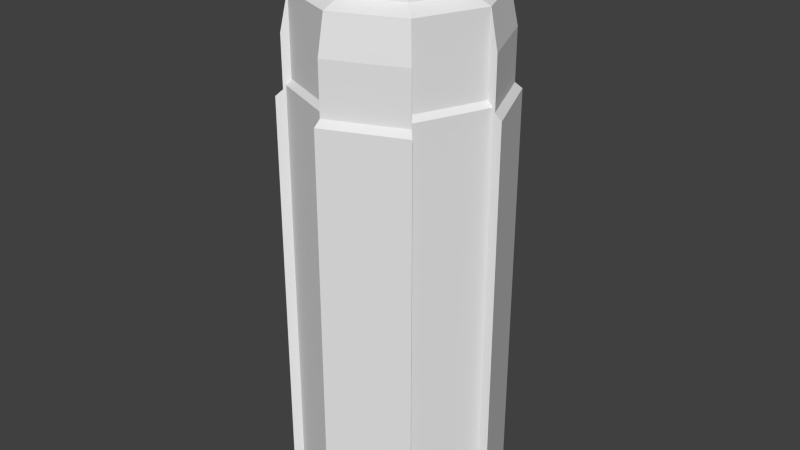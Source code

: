 # Source: BUILDINGS_collasp.blend  (saved by Blender 2.75.0; exported with 4.5.12 LTS)
import bpy
from mathutils import Matrix  # noqa: F401  (used for matrix-valued properties, if any)

bpy.ops.wm.read_factory_settings(use_empty=True)
scene = bpy.context.scene
scene.name = 'Scene'

# ---- collections
col_collection_1 = bpy.data.collections.new('Collection 1'); scene.collection.children.link(col_collection_1)

# ---- materials (node trees are filled in below, after node groups)
mat_material_002 = bpy.data.materials.new('Material.002')
mat_material_002.alpha_threshold = 0.0
mat_material_002.use_transparent_shadow = False
mat_material_002.roughness = 0.5

# ---- material node trees

# ---- world
world_world = bpy.data.worlds.new('World'); scene.world = world_world
world_world.color = (0.05088, 0.05088, 0.05088)
world_world.use_sun_shadow = False
world_world.sun_shadow_jitter_overblur = 0.0
world_world.cycles.sampling_method = 'MANUAL'
world_world.cycles.sample_map_resolution = 256

# ---- meshes
me_cylinder_004 = bpy.data.meshes.new('Cylinder.004')
me_cylinder_004.from_pydata([(1.258e-11, 1.0, 1.773), (0.7071, 0.7071, 1.773), (1.0, 6.684e-09, 1.773), (0.7071, -0.7071, 1.773), (-8.742e-08, -1.0, 1.773), (-0.7071, -0.7071, 1.773), (-1.0, 6.684e-09, 1.773), (-0.7071, 0.7071, 1.773), (4.262e-09, 1.081, 1.734), (0.7647, 0.7647, 1.734), (1.081, 6.684e-09, 1.734), (0.7647, -0.7647, 1.734), (-9.03e-08, -1.081, 1.734), (-0.7647, -0.7647, 1.734), (-1.081, 6.684e-09, 1.734), (-0.7647, 0.7647, 1.734), (0.7443, 0.7443, 1.75), (1.053, 6.684e-09, 1.75), (0.7443, -0.7443, 1.75), (-8.928e-08, -1.053, 1.75), (-0.7443, -0.7443, 1.75), (-1.053, 6.684e-09, 1.75), (-0.7443, 0.7443, 1.75), (2.748e-09, 1.053, 1.75), (0.8176, 0.8176, 1.709), (1.156, 6.684e-09, 1.709), (0.8176, -0.8176, 1.709), (-9.655e-08, -1.156, 1.709), (-0.8176, -0.8176, 1.709), (-1.156, 6.684e-09, 1.709), (-0.8176, 0.8176, 1.709), (4.524e-09, 1.156, 1.709), (0.7071, 0.7071, 1.329), (1.0, 6.684e-09, 1.329), (0.7071, -0.7071, 1.329), (-8.742e-08, -1.0, 1.329), (-0.7071, -0.7071, 1.329), (-1.0, 6.684e-09, 1.329), (-0.7071, 0.7071, 1.329), (0.7647, 0.7647, 1.3), (1.081, 6.684e-09, 1.3), (0.7647, -0.7647, 1.3), (-9.03e-08, -1.081, 1.3), (-0.7647, -0.7647, 1.3), (-1.081, 6.684e-09, 1.3), (-0.7647, 0.7647, 1.3), (1.258e-11, 1.0, 1.329), (4.262e-09, 1.081, 1.3), (0.7443, 0.7443, 1.312), (1.053, 6.684e-09, 1.312), (0.7443, -0.7443, 1.312), (-8.928e-08, -1.053, 1.312), (-0.7443, -0.7443, 1.312), (-1.053, 6.684e-09, 1.312), (-0.7443, 0.7443, 1.312), (2.748e-09, 1.053, 1.312), (0.8176, 0.8176, 1.282), (1.156, 6.684e-09, 1.282), (0.8176, -0.8176, 1.282), (-9.655e-08, -1.156, 1.282), (-0.8176, -0.8176, 1.282), (-1.156, 6.684e-09, 1.282), (-0.8176, 0.8176, 1.282), (4.524e-09, 1.156, 1.282)], [], [(32, 1, 9, 39), (34, 3, 11, 41), (36, 5, 13, 43), (11, 12, 27, 26), (41, 11, 26, 58), (13, 14, 29, 28), (46, 0, 23, 55), (35, 4, 19, 51), (38, 7, 15, 45), (4, 5, 20, 19), (53, 21, 22, 54), (51, 19, 20, 52), (49, 17, 18, 50), (55, 23, 16, 48), (2, 3, 18, 17), (33, 2, 17, 49), (0, 1, 16, 23), (6, 7, 22, 21), (37, 6, 21, 53), (62, 30, 31, 63), (60, 28, 29, 61), (58, 26, 27, 59), (56, 24, 25, 57), (45, 15, 30, 62), (9, 10, 25, 24), (39, 9, 24, 56), (43, 13, 28, 60), (15, 8, 31, 30), (8, 47, 63, 31), (10, 40, 57, 25), (12, 42, 59, 27), (1, 32, 48, 16), (3, 34, 50, 18), (5, 36, 52, 20), (7, 38, 54, 22), (14, 44, 61, 29), (4, 35, 42, 12), (6, 37, 44, 14), (0, 46, 47, 8), (2, 33, 40, 10)])
_uv = me_cylinder_004.uv_layers.new(name='UVMap')
_uv.uv.foreach_set('vector', [0.3168, 0.5188, 0.3375, 0.4454, 0.3478, 0.4556, 0.3275, 0.5274, 0.5669, 0.5619, 0.5655, 0.6383, 0.5557, 0.631, 0.5571, 0.5563, 0.4297, 0.5616, 0.4297, 0.638, 0.4197, 0.6309, 0.4197, 0.5562, 0.6707, 0.8426, 0.6707, 0.6998, 0.6823, 0.6949, 0.6823, 0.8475, 0.5571, 0.5563, 0.5557, 0.631, 0.5466, 0.6262, 0.548, 0.5526, 0.8556, 0.8571, 0.8556, 0.7143, 0.8672, 0.7094, 0.8672, 0.862, 0.2379, 0.8544, 0.2379, 0.9309, 0.2345, 0.9265, 0.2345, 0.8511, 0.8143, 0.8577, 0.8143, 0.9341, 0.8055, 0.9302, 0.8055, 0.8548, 1.0, 0.5609, 1.0, 0.6373, 0.9907, 0.631, 0.9907, 0.5563, 0.3312, 0.8816, 0.3312, 0.7497, 0.3394, 0.7462, 0.3394, 0.8851, 0.3583, 0.77, 0.3583, 0.6946, 0.4539, 0.6984, 0.4539, 0.7738, 0.9397, 0.2262, 0.9397, 0.3016, 0.8167, 0.304, 0.8167, 0.2286, 0.8055, 0.8547, 0.8055, 0.9301, 0.6824, 0.9325, 0.6824, 0.8571, 0.2345, 0.8511, 0.2345, 0.9265, 0.1389, 0.9303, 0.1389, 0.8549, 0.3231, 0.8816, 0.3231, 0.7497, 0.3312, 0.7462, 0.3312, 0.8851, 0.9649, 0.2292, 0.9649, 0.3057, 0.9567, 0.3018, 0.9567, 0.2264, 0.5449, 0.698, 0.5449, 0.83, 0.5367, 0.8335, 0.5367, 0.6946, 0.3394, 0.8816, 0.3394, 0.7497, 0.3475, 0.7462, 0.3475, 0.8851, 0.9486, 0.2292, 0.9486, 0.3056, 0.9397, 0.3016, 0.9397, 0.2262, 0.6683, 0.07366, 0.6683, 2.056e-08, 0.8167, 0.0, 0.8167, 0.07366, 0.4106, 0.5526, 0.4106, 0.6263, 0.3583, 0.6323, 0.3583, 0.5586, 1.25e-08, 0.6986, 0.0, 0.6249, 0.1389, 0.6272, 0.1389, 0.7008, 0.8214, 0.5549, 0.8214, 0.6285, 0.6824, 0.6263, 0.6824, 0.5526, 0.9907, 0.5563, 0.9907, 0.631, 0.9821, 0.6272, 0.9821, 0.5535, 0.5367, 0.6995, 0.5367, 0.8423, 0.5251, 0.8472, 0.5251, 0.6946, 0.3275, 0.5274, 0.3478, 0.4556, 0.3577, 0.4632, 0.3377, 0.534, 0.4197, 0.5562, 0.4197, 0.6309, 0.4106, 0.6263, 0.4106, 0.5526, 0.3115, 0.8939, 0.3115, 0.7511, 0.3231, 0.7462, 0.3231, 0.8988, 0.9422, 0.3949, 0.9422, 0.4697, 0.9297, 0.4729, 0.9297, 0.3992, 0.9696, 0.6306, 0.9696, 0.5559, 0.9821, 0.5527, 0.9821, 0.6263, 0.2427, 0.6877, 0.2427, 0.7624, 0.2379, 0.7651, 0.2379, 0.6915, 0.9713, 0.0, 0.9713, 0.0764, 0.9649, 0.07913, 0.9649, 0.003735, 0.9357, 0.6939, 0.9357, 0.7703, 0.9297, 0.7735, 0.9297, 0.6982, 0.9567, 0.0, 0.9567, 0.07641, 0.9486, 0.07927, 0.9486, 0.003862, 0.8143, 0.9341, 0.8143, 0.8577, 0.8208, 0.855, 0.8208, 0.9304, 0.9198, 0.6222, 0.8995, 0.5504, 0.9097, 0.5439, 0.9297, 0.6146, 0.2479, 0.6815, 0.2479, 0.7579, 0.2427, 0.7624, 0.2427, 0.6877, 0.9095, 0.6324, 0.8888, 0.5591, 0.8995, 0.5504, 0.9198, 0.6222, 0.9559, 0.3882, 0.9559, 0.4646, 0.9422, 0.4697, 0.9422, 0.3949, 0.9559, 0.6373, 0.9559, 0.5609, 0.9696, 0.5559, 0.9696, 0.6306])
me_cylinder_004.materials.append(mat_material_002)
me_cylinder_004.use_remesh_preserve_volume = False
me_cylinder_004.use_remesh_preserve_attributes = False
me_cylinder_004.use_mirror_vertex_groups = False
me_cylinder_004.update()
me_cylinder_003 = bpy.data.meshes.new('Cylinder.003')
me_cylinder_003.from_pydata([(0.7071, 0.7071, 1.329), (0.7071, 0.7071, 0.8859), (1.0, 6.684e-09, 1.329), (1.0, 6.684e-09, 0.8859), (0.7071, -0.7071, 1.329), (0.7071, -0.7071, 0.8859), (-8.742e-08, -1.0, 1.329), (-8.742e-08, -1.0, 0.8859), (-0.7071, -0.7071, 1.329), (-0.7071, -0.7071, 0.8859), (-1.0, 6.684e-09, 1.329), (-1.0, 6.684e-09, 0.8859), (-0.7071, 0.7071, 1.329), (-0.7071, 0.7071, 0.8859), (0.7647, 0.7647, 1.3), (0.7647, 0.7647, 0.8666), (1.081, 6.684e-09, 1.3), (1.081, 6.684e-09, 0.8666), (0.7647, -0.7647, 1.3), (0.7647, -0.7647, 0.8666), (-9.03e-08, -1.081, 1.3), (-9.03e-08, -1.081, 0.8666), (-0.7647, -0.7647, 1.3), (-0.7647, -0.7647, 0.8666), (-1.081, 6.684e-09, 1.3), (-1.081, 6.684e-09, 0.8666), (-0.7647, 0.7647, 1.3), (-0.7647, 0.7647, 0.8666), (1.258e-11, 1.0, 0.8859), (1.258e-11, 1.0, 1.329), (4.262e-09, 1.081, 0.8666), (4.262e-09, 1.081, 1.3), (0.7443, 0.7443, 1.312), (0.7443, 0.7443, 0.8744), (1.053, 6.684e-09, 1.312), (1.053, 6.684e-09, 0.8744), (0.7443, -0.7443, 1.312), (0.7443, -0.7443, 0.8744), (-8.928e-08, -1.053, 1.312), (-8.928e-08, -1.053, 0.8744), (-0.7443, -0.7443, 1.312), (-0.7443, -0.7443, 0.8744), (-1.053, 6.684e-09, 1.312), (-1.053, 6.684e-09, 0.8744), (-0.7443, 0.7443, 1.312), (-0.7443, 0.7443, 0.8744), (2.748e-09, 1.053, 0.8744), (2.748e-09, 1.053, 1.312), (0.8176, 0.8176, 1.282), (0.8176, 0.8176, 0.8543), (1.156, 6.684e-09, 1.282), (1.156, 6.684e-09, 0.8543), (0.8176, -0.8176, 1.282), (0.8176, -0.8176, 0.8543), (-9.655e-08, -1.156, 1.282), (-9.655e-08, -1.156, 0.8543), (-0.8176, -0.8176, 1.282), (-0.8176, -0.8176, 0.8543), (-1.156, 6.684e-09, 1.282), (-1.156, 6.684e-09, 0.8543), (-0.8176, 0.8176, 1.282), (-0.8176, 0.8176, 0.8543), (4.524e-09, 1.156, 0.8543), (4.524e-09, 1.156, 1.282)], [], [(31, 30, 62, 63), (16, 17, 51, 50), (23, 22, 56, 57), (15, 14, 48, 49), (20, 21, 55, 54), (27, 26, 60, 61), (49, 48, 50, 51), (53, 52, 54, 55), (57, 56, 58, 59), (61, 60, 63, 62), (11, 10, 42, 43), (0, 1, 33, 32), (4, 5, 37, 36), (8, 9, 41, 40), (12, 13, 45, 44), (3, 2, 34, 35), (46, 47, 32, 33), (35, 34, 36, 37), (39, 38, 40, 41), (43, 42, 44, 45), (13, 12, 26, 27), (7, 6, 38, 39), (28, 29, 47, 46), (24, 25, 59, 58), (19, 18, 52, 53), (9, 8, 22, 23), (5, 4, 18, 19), (1, 0, 14, 15), (6, 7, 21, 20), (10, 11, 25, 24), (29, 28, 30, 31), (2, 3, 17, 16)])
_uv = me_cylinder_003.uv_layers.new(name='UVMap')
_uv.uv.foreach_set('vector', [0.9422, 0.4697, 0.9422, 0.5444, 0.9297, 0.5465, 0.9297, 0.4729, 0.9696, 0.5559, 0.9696, 0.4811, 0.9821, 0.479, 0.9821, 0.5527, 0.4197, 0.4814, 0.4197, 0.5562, 0.4106, 0.5526, 0.4106, 0.479, 0.3072, 0.5992, 0.3275, 0.5274, 0.3377, 0.534, 0.3177, 0.6047, 0.2427, 0.7624, 0.2427, 0.8372, 0.2379, 0.8388, 0.2379, 0.7651, 0.9907, 0.4816, 0.9907, 0.5563, 0.9821, 0.5535, 0.9821, 0.4798, 0.8214, 0.4812, 0.8214, 0.5549, 0.6824, 0.5526, 0.6824, 0.479, 2.499e-08, 0.7722, 1.25e-08, 0.6986, 0.1389, 0.7008, 0.1389, 0.7745, 0.4106, 0.479, 0.4106, 0.5526, 0.3583, 0.5586, 0.3583, 0.485, 0.6683, 0.1473, 0.6683, 0.07366, 0.8167, 0.07366, 0.8167, 0.1473, 0.9486, 0.1528, 0.9486, 0.2292, 0.9397, 0.2262, 0.9397, 0.1508, 0.9713, 0.0764, 0.9713, 0.1528, 0.9649, 0.1545, 0.9649, 0.07913, 0.9357, 0.7703, 0.9357, 0.8467, 0.9297, 0.8489, 0.9297, 0.7735, 0.9567, 0.07641, 0.9567, 0.1528, 0.9486, 0.1547, 0.9486, 0.07927, 0.8143, 0.8577, 0.8143, 0.7813, 0.8208, 0.7796, 0.8208, 0.855, 0.9649, 0.1528, 0.9649, 0.2292, 0.9567, 0.2264, 0.9567, 0.151, 0.2345, 0.7757, 0.2345, 0.8511, 0.1389, 0.8549, 0.1389, 0.7795, 0.8055, 0.7793, 0.8055, 0.8547, 0.6824, 0.8571, 0.6824, 0.7817, 0.9397, 0.1508, 0.9397, 0.2262, 0.8167, 0.2286, 0.8167, 0.1532, 0.3583, 0.8454, 0.3583, 0.77, 0.4539, 0.7738, 0.4539, 0.8492, 1.0, 0.4845, 1.0, 0.5609, 0.9907, 0.5563, 0.9907, 0.4816, 0.8143, 0.7813, 0.8143, 0.8577, 0.8055, 0.8548, 0.8055, 0.7794, 0.2379, 0.778, 0.2379, 0.8544, 0.2345, 0.8511, 0.2345, 0.7757, 0.8995, 0.5504, 0.8792, 0.4787, 0.8897, 0.4731, 0.9097, 0.5439, 0.5584, 0.4816, 0.5571, 0.5563, 0.548, 0.5526, 0.5493, 0.4789, 0.4297, 0.4852, 0.4297, 0.5616, 0.4197, 0.5562, 0.4197, 0.4814, 0.5684, 0.4855, 0.5669, 0.5619, 0.5571, 0.5563, 0.5584, 0.4816, 0.2961, 0.5922, 0.3168, 0.5188, 0.3275, 0.5274, 0.3072, 0.5992, 0.2479, 0.7579, 0.2479, 0.8343, 0.2427, 0.8372, 0.2427, 0.7624, 0.8888, 0.5591, 0.8681, 0.4857, 0.8792, 0.4787, 0.8995, 0.5504, 0.9559, 0.4646, 0.9559, 0.5411, 0.9422, 0.5444, 0.9422, 0.4697, 0.9559, 0.5609, 0.9559, 0.4845, 0.9696, 0.4811, 0.9696, 0.5559])
me_cylinder_003.materials.append(mat_material_002)
me_cylinder_003.use_remesh_preserve_volume = False
me_cylinder_003.use_remesh_preserve_attributes = False
me_cylinder_003.use_mirror_vertex_groups = False
me_cylinder_003.update()
me_cylinder_002 = bpy.data.meshes.new('Cylinder.002')
me_cylinder_002.from_pydata([(0.7071, 0.7071, 0.8859), (0.7071, 0.7071, 0.4425), (1.0, 6.684e-09, 0.8859), (1.0, 6.684e-09, 0.4425), (0.7071, -0.7071, 0.8859), (0.7071, -0.7071, 0.4425), (-8.742e-08, -1.0, 0.8859), (-8.742e-08, -1.0, 0.4425), (-0.7071, -0.7071, 0.8859), (-0.7071, -0.7071, 0.4425), (-1.0, 6.684e-09, 0.8859), (-1.0, 6.684e-09, 0.4425), (-0.7071, 0.7071, 0.8859), (-0.7071, 0.7071, 0.4425), (0.7647, 0.7647, 0.8666), (0.7647, 0.7647, 0.4328), (1.081, 6.684e-09, 0.8666), (1.081, 6.684e-09, 0.4328), (0.7647, -0.7647, 0.8666), (0.7647, -0.7647, 0.4328), (-9.03e-08, -1.081, 0.8666), (-9.03e-08, -1.081, 0.4328), (-0.7647, -0.7647, 0.8666), (-0.7647, -0.7647, 0.4328), (-1.081, 6.684e-09, 0.8666), (-1.081, 6.684e-09, 0.4328), (-0.7647, 0.7647, 0.8666), (-0.7647, 0.7647, 0.4328), (1.258e-11, 1.0, 0.4425), (1.258e-11, 1.0, 0.8859), (4.262e-09, 1.081, 0.4328), (4.262e-09, 1.081, 0.8666), (0.7443, 0.7443, 0.8744), (0.7443, 0.7443, 0.4368), (1.053, 6.684e-09, 0.8744), (1.053, 6.684e-09, 0.4368), (0.7443, -0.7443, 0.8744), (0.7443, -0.7443, 0.4368), (-8.928e-08, -1.053, 0.8744), (-8.928e-08, -1.053, 0.4368), (-0.7443, -0.7443, 0.8744), (-0.7443, -0.7443, 0.4368), (-1.053, 6.684e-09, 0.8744), (-1.053, 6.684e-09, 0.4368), (-0.7443, 0.7443, 0.8744), (-0.7443, 0.7443, 0.4368), (2.748e-09, 1.053, 0.4368), (2.748e-09, 1.053, 0.8744), (0.8176, 0.8176, 0.8543), (0.8176, 0.8176, 0.4269), (1.156, 6.684e-09, 0.8543), (1.156, 6.684e-09, 0.4269), (0.8176, -0.8176, 0.8543), (0.8176, -0.8176, 0.4269), (-9.655e-08, -1.156, 0.8543), (-9.655e-08, -1.156, 0.4269), (-0.8176, -0.8176, 0.8543), (-0.8176, -0.8176, 0.4269), (-1.156, 6.684e-09, 0.8543), (-1.156, 6.684e-09, 0.4269), (-0.8176, 0.8176, 0.8543), (-0.8176, 0.8176, 0.4269), (4.524e-09, 1.156, 0.4269), (4.524e-09, 1.156, 0.8543)], [], [(31, 30, 62, 63), (16, 17, 51, 50), (23, 22, 56, 57), (15, 14, 48, 49), (20, 21, 55, 54), (27, 26, 60, 61), (49, 48, 50, 51), (53, 52, 54, 55), (57, 56, 58, 59), (61, 60, 63, 62), (11, 10, 42, 43), (0, 1, 33, 32), (4, 5, 37, 36), (8, 9, 41, 40), (12, 13, 45, 44), (3, 2, 34, 35), (46, 47, 32, 33), (35, 34, 36, 37), (39, 38, 40, 41), (43, 42, 44, 45), (13, 12, 26, 27), (7, 6, 38, 39), (28, 29, 47, 46), (24, 25, 59, 58), (19, 18, 52, 53), (9, 8, 22, 23), (5, 4, 18, 19), (1, 0, 14, 15), (6, 7, 21, 20), (10, 11, 25, 24), (29, 28, 30, 31), (2, 3, 17, 16)])
_uv = me_cylinder_002.uv_layers.new(name='UVMap')
_uv.uv.foreach_set('vector', [0.9422, 0.5444, 0.9422, 0.6191, 0.9297, 0.6202, 0.9297, 0.5465, 0.9696, 0.4811, 0.9696, 0.4064, 0.9821, 0.4053, 0.9821, 0.479, 0.4197, 0.4067, 0.4197, 0.4814, 0.4106, 0.479, 0.4106, 0.4053, 0.287, 0.671, 0.3072, 0.5992, 0.3177, 0.6047, 0.2977, 0.6754, 0.2427, 0.8372, 0.2427, 0.9119, 0.2379, 0.9125, 0.2379, 0.8388, 0.9907, 0.4068, 0.9907, 0.4816, 0.9821, 0.4798, 0.9821, 0.4062, 0.8214, 0.4076, 0.8214, 0.4812, 0.6824, 0.479, 0.6824, 0.4053, 3.749e-08, 0.8459, 2.499e-08, 0.7722, 0.1389, 0.7745, 0.1389, 0.8481, 0.4106, 0.4053, 0.4106, 0.479, 0.3583, 0.485, 0.3583, 0.4113, 0.6683, 0.221, 0.6683, 0.1473, 0.8167, 0.1473, 0.8167, 0.221, 0.9486, 0.0764, 0.9486, 0.1528, 0.9397, 0.1508, 0.9397, 0.07544, 0.9713, 0.1528, 0.9713, 0.2292, 0.9649, 0.2299, 0.9649, 0.1545, 0.9357, 0.8467, 0.9357, 0.9231, 0.9297, 0.9243, 0.9297, 0.8489, 0.9567, 0.1528, 0.9567, 0.2292, 0.9486, 0.2301, 0.9486, 0.1547, 0.8143, 0.7813, 0.8143, 0.7049, 0.8208, 0.7042, 0.8208, 0.7796, 0.9649, 0.07641, 0.9649, 0.1528, 0.9567, 0.151, 0.9567, 0.07557, 0.2345, 0.7003, 0.2345, 0.7757, 0.1389, 0.7795, 0.1389, 0.7041, 0.8055, 0.7039, 0.8055, 0.7793, 0.6824, 0.7817, 0.6824, 0.7063, 0.9397, 0.0754, 0.9397, 0.1508, 0.8167, 0.1532, 0.8167, 0.07781, 0.3583, 0.9208, 0.3583, 0.8454, 0.4539, 0.8492, 0.4539, 0.9246, 1.0, 0.4081, 1.0, 0.4845, 0.9907, 0.4816, 0.9907, 0.4068, 0.8143, 0.7049, 0.8143, 0.7813, 0.8055, 0.7794, 0.8055, 0.704, 0.2379, 0.7016, 0.2379, 0.778, 0.2345, 0.7757, 0.2345, 0.7003, 0.8792, 0.4787, 0.8589, 0.4069, 0.8697, 0.4024, 0.8897, 0.4731, 0.5598, 0.4069, 0.5584, 0.4816, 0.5493, 0.4789, 0.5507, 0.4053, 0.4297, 0.4088, 0.4297, 0.4852, 0.4197, 0.4814, 0.4197, 0.4067, 0.5698, 0.4091, 0.5684, 0.4855, 0.5584, 0.4816, 0.5598, 0.4069, 0.2753, 0.6655, 0.2961, 0.5922, 0.3072, 0.5992, 0.287, 0.671, 0.2479, 0.8343, 0.2479, 0.9107, 0.2427, 0.9119, 0.2427, 0.8372, 0.8681, 0.4857, 0.8473, 0.4123, 0.8589, 0.4069, 0.8792, 0.4787, 0.9559, 0.5411, 0.9559, 0.6175, 0.9422, 0.6191, 0.9422, 0.5444, 0.9559, 0.4845, 0.9559, 0.4081, 0.9696, 0.4064, 0.9696, 0.4811])
me_cylinder_002.materials.append(mat_material_002)
me_cylinder_002.use_remesh_preserve_volume = False
me_cylinder_002.use_remesh_preserve_attributes = False
me_cylinder_002.use_mirror_vertex_groups = False
me_cylinder_002.update()
me_cylinder_000 = bpy.data.meshes.new('Cylinder.000')
me_cylinder_000.from_pydata([(1.258e-11, 1.0, -0.0009536), (0.7071, 0.7071, -0.0009536), (1.0, 6.684e-09, -0.0009536), (0.7071, -0.7071, -0.0009536), (-8.742e-08, -1.0, -0.0009536), (-0.7071, -0.7071, -0.0009536), (-1.0, 6.684e-09, -0.0009536), (-0.7071, 0.7071, -0.0009536), (4.262e-09, 1.081, -0.0009429), (0.7647, 0.7647, -0.0009429), (1.081, 6.684e-09, -0.0009429), (0.7647, -0.7647, -0.0009429), (-9.03e-08, -1.081, -0.0009429), (-0.7647, -0.7647, -0.0009429), (-1.081, 6.684e-09, -0.0009429), (-0.7647, 0.7647, -0.0009429), (2.748e-09, 1.053, -0.0007982), (0.7443, 0.7443, -0.0007982), (1.053, 6.684e-09, -0.0007982), (0.7443, -0.7443, -0.0007982), (-8.928e-08, -1.053, -0.0007982), (-0.7443, -0.7443, -0.0007982), (-1.053, 6.684e-09, -0.0007982), (-0.7443, 0.7443, -0.0007982), (0.8176, 0.8176, -0.0005925), (1.156, 6.684e-09, -0.0005925), (0.8176, -0.8176, -0.0005925), (-9.655e-08, -1.156, -0.0005925), (-0.8176, -0.8176, -0.0005925), (-1.156, 6.684e-09, -0.0005925), (-0.8176, 0.8176, -0.0005925), (4.524e-09, 1.156, -0.0005925), (0.7071, 0.7071, 0.4425), (1.0, 6.684e-09, 0.4425), (0.7071, -0.7071, 0.4425), (-8.742e-08, -1.0, 0.4425), (-0.7071, -0.7071, 0.4425), (-1.0, 6.684e-09, 0.4425), (-0.7071, 0.7071, 0.4425), (0.7647, 0.7647, 0.4328), (1.081, 6.684e-09, 0.4328), (0.7647, -0.7647, 0.4328), (-9.03e-08, -1.081, 0.4328), (-0.7647, -0.7647, 0.4328), (-1.081, 6.684e-09, 0.4328), (-0.7647, 0.7647, 0.4328), (1.258e-11, 1.0, 0.4425), (4.262e-09, 1.081, 0.4328), (0.7443, 0.7443, 0.4368), (1.053, 6.684e-09, 0.4368), (0.7443, -0.7443, 0.4368), (-8.928e-08, -1.053, 0.4368), (-0.7443, -0.7443, 0.4368), (-1.053, 6.684e-09, 0.4368), (-0.7443, 0.7443, 0.4368), (2.748e-09, 1.053, 0.4368), (0.8176, 0.8176, 0.4269), (1.156, 6.684e-09, 0.4269), (0.8176, -0.8176, 0.4269), (-9.655e-08, -1.156, 0.4269), (-0.8176, -0.8176, 0.4269), (-1.156, 6.684e-09, 0.4269), (-0.8176, 0.8176, 0.4269), (4.524e-09, 1.156, 0.4269)], [], [(0, 7, 15, 8), (33, 2, 10, 40), (0, 1, 2, 3, 4, 5, 6, 7), (6, 5, 13, 14), (46, 0, 8, 47), (4, 3, 11, 12), (37, 6, 14, 44), (2, 1, 9, 10), (35, 4, 12, 42), (44, 14, 29, 61), (7, 6, 22, 23), (5, 4, 20, 21), (38, 7, 23, 54), (3, 2, 18, 19), (1, 0, 16, 17), (36, 5, 21, 52), (34, 3, 19, 50), (32, 1, 17, 48), (12, 11, 26, 27), (8, 15, 30, 31), (42, 12, 27, 59), (10, 9, 24, 25), (14, 13, 28, 29), (40, 10, 25, 57), (47, 8, 31, 63), (13, 43, 60, 28), (9, 39, 56, 24), (15, 45, 62, 30), (24, 56, 57, 25), (26, 58, 59, 27), (28, 60, 61, 29), (30, 62, 63, 31), (6, 37, 53, 22), (2, 33, 49, 18), (16, 55, 48, 17), (18, 49, 50, 19), (20, 51, 52, 21), (22, 53, 54, 23), (7, 38, 45, 15), (4, 35, 51, 20), (0, 46, 55, 16), (11, 41, 58, 26), (5, 36, 43, 13), (3, 34, 41, 11), (1, 32, 39, 9)])
_uv = me_cylinder_000.uv_layers.new(name='UVMap')
_uv.uv.foreach_set('vector', [0.02421, 0.1182, 0.02421, 0.2502, 0.01159, 0.2556, 0.01159, 0.1129, 0.9559, 0.4081, 0.9559, 0.3317, 0.9696, 0.3316, 0.9696, 0.4064, 0.02421, 0.1182, 0.115, 0.0249, 0.2434, 0.0249, 0.3341, 0.1182, 0.3341, 0.2502, 0.2434, 0.3436, 0.115, 0.3436, 0.02421, 0.2502, 0.115, 0.3436, 0.2434, 0.3436, 0.2486, 0.3565, 0.1098, 0.3565, 0.9559, 0.6175, 0.9559, 0.6939, 0.9422, 0.6939, 0.9422, 0.6191, 0.3341, 0.2502, 0.3341, 0.1182, 0.3468, 0.1129, 0.3468, 0.2556, 0.8473, 0.4123, 0.8266, 0.3389, 0.8387, 0.3351, 0.8589, 0.4069, 0.2434, 0.0249, 0.115, 0.0249, 0.1098, 0.01191, 0.2486, 0.01191, 0.2479, 0.9107, 0.2479, 0.9872, 0.2427, 0.9867, 0.2427, 0.9119, 0.8589, 0.4069, 0.8387, 0.3351, 0.8497, 0.3316, 0.8697, 0.4024, 0.02421, 0.2502, 0.115, 0.3436, 0.1116, 0.3519, 0.01606, 0.2537, 0.2434, 0.3436, 0.3341, 0.2502, 0.3423, 0.2537, 0.2467, 0.3519, 0.8143, 0.7049, 0.8143, 0.6285, 0.8208, 0.6288, 0.8208, 0.7042, 0.3341, 0.1182, 0.2434, 0.0249, 0.2467, 0.01652, 0.3423, 0.1148, 0.115, 0.0249, 0.02421, 0.1182, 0.01606, 0.1148, 0.1116, 0.01652, 0.9567, 0.2292, 0.9567, 0.3057, 0.9486, 0.3055, 0.9486, 0.2301, 0.9357, 0.9231, 0.9357, 0.9995, 0.9297, 0.9997, 0.9297, 0.9243, 0.9713, 0.2292, 0.9713, 0.3056, 0.9649, 0.3053, 0.9649, 0.2299, 0.3468, 0.2556, 0.3468, 0.1129, 0.3583, 0.1079, 0.3583, 0.2605, 0.01159, 0.1129, 0.01159, 0.2556, 3.999e-08, 0.2605, 0.0, 0.1079, 0.2427, 0.9119, 0.2427, 0.9867, 0.2379, 0.9861, 0.2379, 0.9125, 0.2486, 0.01191, 0.1098, 0.01191, 0.105, 2.056e-08, 0.2534, 0.0, 0.1098, 0.3565, 0.2486, 0.3565, 0.2534, 0.3685, 0.105, 0.3685, 0.9696, 0.4064, 0.9696, 0.3316, 0.9821, 0.3317, 0.9821, 0.4053, 0.9422, 0.6191, 0.9422, 0.6939, 0.9297, 0.6938, 0.9297, 0.6202, 0.4197, 0.332, 0.4197, 0.4067, 0.4106, 0.4053, 0.4106, 0.3316, 0.2667, 0.7427, 0.287, 0.671, 0.2977, 0.6754, 0.2778, 0.7462, 0.9907, 0.3321, 0.9907, 0.4068, 0.9821, 0.4062, 0.9821, 0.3325, 0.8214, 0.3339, 0.8214, 0.4076, 0.6824, 0.4053, 0.6824, 0.3316, 4.999e-08, 0.9195, 3.749e-08, 0.8459, 0.1389, 0.8481, 0.1389, 0.9218, 0.4106, 0.3316, 0.4106, 0.4053, 0.3583, 0.4113, 0.3583, 0.3377, 0.6683, 0.2947, 0.6683, 0.221, 0.8167, 0.221, 0.8167, 0.2947, 0.9486, 0.0, 0.9486, 0.0764, 0.9397, 0.07544, 0.9397, 3.943e-05, 0.9649, 0.0, 0.9649, 0.07641, 0.9567, 0.07557, 0.9567, 0.000161, 0.2345, 0.6249, 0.2345, 0.7003, 0.1389, 0.7041, 0.1389, 0.6287, 0.8055, 0.6285, 0.8055, 0.7039, 0.6824, 0.7063, 0.6824, 0.6309, 0.9397, 0.0, 0.9397, 0.0754, 0.8167, 0.07781, 0.8167, 0.002413, 0.3583, 0.9962, 0.3583, 0.9208, 0.4539, 0.9246, 0.4539, 1.0, 1.0, 0.3316, 1.0, 0.4081, 0.9907, 0.4068, 0.9907, 0.3321, 0.8143, 0.6285, 0.8143, 0.7049, 0.8055, 0.704, 0.8055, 0.6286, 0.2379, 0.6252, 0.2379, 0.7016, 0.2345, 0.7003, 0.2345, 0.6249, 0.5612, 0.3321, 0.5598, 0.4069, 0.5507, 0.4053, 0.5521, 0.3316, 0.4297, 0.3324, 0.4297, 0.4088, 0.4197, 0.4067, 0.4197, 0.332, 0.5712, 0.3327, 0.5698, 0.4091, 0.5598, 0.4069, 0.5612, 0.3321, 0.2546, 0.7389, 0.2753, 0.6655, 0.287, 0.671, 0.2667, 0.7427])
me_cylinder_000.materials.append(mat_material_002)
me_cylinder_000.use_remesh_preserve_volume = False
me_cylinder_000.use_remesh_preserve_attributes = False
me_cylinder_000.use_mirror_vertex_groups = False
me_cylinder_000.update()
me_cylinder_001 = bpy.data.meshes.new('Cylinder.001')
me_cylinder_001.from_pydata([(1.258e-11, 1.0, 2.101), (0.7071, 0.7071, 2.101), (1.0, 6.684e-09, 2.101), (0.7071, -0.7071, 2.101), (-8.742e-08, -1.0, 2.101), (-0.7071, -0.7071, 2.101), (-1.0, 6.684e-09, 2.101), (-0.7071, 0.7071, 2.101), (4.262e-09, 1.081, 1.946), (0.7647, 0.7647, 1.946), (1.081, 6.684e-09, 1.946), (0.7647, -0.7647, 1.946), (-9.03e-08, -1.081, 1.946), (-0.7647, -0.7647, 1.946), (-1.081, 6.684e-09, 1.946), (-0.7647, 0.7647, 1.946), (0.569, 0.569, 2.132), (-1.443e-09, 0.8047, 2.132), (0.8047, 6.684e-09, 2.132), (0.569, -0.569, 2.132), (-7.179e-08, -0.8047, 2.132), (-0.569, -0.569, 2.132), (-0.8047, 6.684e-09, 2.132), (-0.569, 0.569, 2.132), (1.258e-11, 1.0, 1.773), (0.7071, 0.7071, 1.773), (1.0, 6.684e-09, 1.773), (0.7071, -0.7071, 1.773), (-8.742e-08, -1.0, 1.773), (-0.7071, -0.7071, 1.773), (-1.0, 6.684e-09, 1.773), (-0.7071, 0.7071, 1.773), (4.262e-09, 1.081, 1.734), (0.7647, 0.7647, 1.734), (1.081, 6.684e-09, 1.734), (0.7647, -0.7647, 1.734), (-9.03e-08, -1.081, 1.734), (-0.7647, -0.7647, 1.734), (-1.081, 6.684e-09, 1.734), (-0.7647, 0.7647, 1.734), (0.569, 0.569, 2.326), (-1.443e-09, 0.8047, 2.326), (0.8047, 6.684e-09, 2.326), (0.569, -0.569, 2.326), (-7.179e-08, -0.8047, 2.326), (-0.569, -0.569, 2.326), (-0.8047, 6.684e-09, 2.326), (-0.569, 0.569, 2.326)], [], [(24, 0, 1, 25), (26, 2, 3, 27), (31, 7, 15, 39), (28, 4, 5, 29), (3, 2, 18, 19), (1, 2, 10, 9), (30, 6, 7, 31), (33, 9, 10, 34), (35, 11, 12, 36), (37, 13, 14, 38), (39, 15, 8, 32), (29, 5, 13, 37), (7, 0, 8, 15), (27, 3, 11, 35), (5, 6, 14, 13), (25, 1, 9, 33), (3, 4, 12, 11), (21, 20, 44, 45), (6, 5, 21, 22), (4, 3, 19, 20), (7, 6, 22, 23), (2, 1, 16, 18), (5, 4, 20, 21), (0, 7, 23, 17), (1, 0, 17, 16), (4, 28, 36, 12), (6, 30, 38, 14), (0, 24, 32, 8), (2, 26, 34, 10), (40, 41, 47, 46, 45, 44, 43, 42), (19, 18, 42, 43), (16, 17, 41, 40), (17, 23, 47, 41), (22, 21, 45, 46), (20, 19, 43, 44), (18, 16, 40, 42), (23, 22, 46, 47)])
_uv = me_cylinder_001.uv_layers.new(name='UVMap')
_uv.uv.foreach_set('vector', [0.2494, 0.4228, 0.2648, 0.3685, 0.3529, 0.391, 0.3375, 0.4454, 0.6824, 0.6383, 0.6814, 0.6949, 0.5645, 0.6949, 0.5655, 0.6383, 1.0, 0.6373, 1.0, 0.6939, 0.9907, 0.6676, 0.9907, 0.631, 0.5466, 0.6357, 0.5466, 0.6923, 0.4297, 0.6946, 0.4297, 0.638, 0.6683, 0.2383, 0.5775, 0.3316, 0.5649, 0.3005, 0.638, 0.2254, 0.6086, 0.8199, 0.6086, 0.6964, 0.6352, 0.6955, 0.6352, 0.8291, 0.9095, 0.6324, 0.9249, 0.6868, 0.8367, 0.7094, 0.8214, 0.655, 0.6707, 0.8285, 0.6352, 0.8291, 0.6352, 0.6955, 0.6707, 0.6949, 0.3115, 0.8798, 0.2759, 0.8804, 0.2759, 0.7468, 0.3115, 0.7462, 0.4197, 0.6309, 0.4197, 0.6674, 0.3709, 0.6731, 0.3709, 0.6365, 0.6086, 0.8376, 0.5731, 0.8376, 0.5731, 0.6949, 0.6086, 0.6949, 0.4297, 0.638, 0.4297, 0.6946, 0.4197, 0.6674, 0.4197, 0.6309, 0.5466, 0.8323, 0.5466, 0.7003, 0.5731, 0.6949, 0.5731, 0.8376, 0.5655, 0.6383, 0.5645, 0.6949, 0.555, 0.6676, 0.5557, 0.631, 0.5775, 0.01298, 0.4491, 0.01298, 0.4439, 8.224e-08, 0.5827, 0.0, 0.3375, 0.4454, 0.3529, 0.391, 0.3577, 0.4205, 0.3478, 0.4556, 0.2494, 0.8712, 0.2494, 0.7477, 0.2759, 0.7468, 0.2759, 0.8804, 0.5251, 0.7327, 0.5251, 0.8294, 0.4926, 0.8288, 0.4926, 0.732, 0.4491, 0.01298, 0.5775, 0.01298, 0.5649, 0.0441, 0.4616, 0.0441, 0.6683, 0.1063, 0.6683, 0.2383, 0.638, 0.2254, 0.638, 0.1192, 0.3583, 0.1063, 0.4491, 0.01298, 0.4616, 0.0441, 0.3886, 0.1192, 0.5775, 0.3316, 0.4491, 0.3316, 0.4616, 0.3005, 0.5649, 0.3005, 0.5775, 0.01298, 0.6683, 0.1063, 0.638, 0.1192, 0.5649, 0.0441, 0.3583, 0.2383, 0.3583, 0.1063, 0.3886, 0.1192, 0.3886, 0.2254, 0.4491, 0.3316, 0.3583, 0.2383, 0.3886, 0.2254, 0.4616, 0.3005, 0.2479, 0.6249, 0.2479, 0.6815, 0.2427, 0.6877, 0.2427, 0.6511, 0.9249, 0.6868, 0.9095, 0.6324, 0.9198, 0.6222, 0.9297, 0.6573, 0.9559, 0.3316, 0.9559, 0.3882, 0.9422, 0.3949, 0.9422, 0.3584, 0.9559, 0.6939, 0.9559, 0.6373, 0.9696, 0.6306, 0.9696, 0.6671, 0.07305, 0.6249, 0.0, 0.5498, 0.0, 0.4436, 0.07305, 0.3685, 0.1763, 0.3685, 0.2494, 0.4436, 0.2494, 0.5498, 0.1763, 0.6249, 0.823, 0.9055, 0.8214, 0.8088, 0.8539, 0.8088, 0.8556, 0.9056, 0.4864, 0.6946, 0.4892, 0.7697, 0.4567, 0.7697, 0.4539, 0.6946, 0.4892, 0.7697, 0.4892, 0.8759, 0.4567, 0.8759, 0.4567, 0.7697, 0.5218, 0.6952, 0.5251, 0.7327, 0.4926, 0.732, 0.4892, 0.6946, 0.5251, 0.8294, 0.5218, 0.9288, 0.4892, 0.9281, 0.4926, 0.8288, 0.8214, 0.8088, 0.823, 0.7094, 0.8556, 0.7094, 0.8539, 0.8088, 0.4892, 0.8759, 0.4864, 0.951, 0.4539, 0.951, 0.4567, 0.8759])
me_cylinder_001.materials.append(mat_material_002)
me_cylinder_001.use_remesh_preserve_volume = False
me_cylinder_001.use_remesh_preserve_attributes = False
me_cylinder_001.use_mirror_vertex_groups = False
me_cylinder_001.update()

# ---- objects
ob_4 = bpy.data.objects.new('4', me_cylinder_004)
ob_3 = bpy.data.objects.new('3', me_cylinder_003)
ob_2 = bpy.data.objects.new('2', me_cylinder_002)
ob_1 = bpy.data.objects.new('1', me_cylinder_000)
ob_5 = bpy.data.objects.new('5', me_cylinder_001)

# ---- transforms, parenting, visibility, modifiers, constraints
ob_4.location = (0.0, 0.0, 0.0)
ob_4.scale = (0.6794, 0.6794, 1.729)
ob_4.lineart.crease_threshold = 0.0
ob_3.location = (0.0, 0.0, 0.0)
ob_3.scale = (0.6794, 0.6794, 1.729)
ob_3.lineart.crease_threshold = 0.0
ob_2.location = (0.0, 0.0, 0.0)
ob_2.scale = (0.6794, 0.6794, 1.729)
ob_2.lineart.crease_threshold = 0.0
ob_1.location = (0.0, 0.0, 0.0)
ob_1.scale = (0.6794, 0.6794, 1.729)
ob_1.lineart.crease_threshold = 0.0
ob_5.location = (0.0, 0.0, 0.0)
ob_5.scale = (0.6794, 0.6794, 1.729)
ob_5.lineart.crease_threshold = 0.0

# ---- collection membership
col_collection_1.objects.link(ob_4)
col_collection_1.objects.link(ob_3)
col_collection_1.objects.link(ob_2)
col_collection_1.objects.link(ob_1)
col_collection_1.objects.link(ob_5)

# ---- scene / render settings (as saved in the file)
scene.frame_start = 1; scene.frame_end = 250; scene.frame_set(1)
scene.render.engine = 'BLENDER_EEVEE_NEXT'
scene.render.resolution_percentage = 50
scene.render.dither_intensity = 0.0
scene.cycles.use_denoising = False
scene.cycles.samples = 10
scene.cycles.sampling_pattern = 'TABULATED_SOBOL'
scene.cycles.light_sampling_threshold = 0.0
scene.cycles.use_adaptive_sampling = False
scene.cycles.use_light_tree = False
scene.cycles.blur_glossy = 0.0
scene.cycles.pixel_filter_type = 'GAUSSIAN'
scene.cycles.sample_clamp_indirect = 0.0
scene.view_settings.view_transform = 'Standard'
bpy.context.view_layer.update()

# ---- added for rendering (the .blend has no active camera and no usable light): camera, sun
cam_auto = bpy.data.cameras.new('AutoCamera')
cam_auto.lens = 50.0
cam_auto.sensor_width = 36.0
cam_auto.clip_end = 1000.0
ob_auto_camera = bpy.data.objects.new('AutoCamera', cam_auto)
scene.collection.objects.link(ob_auto_camera)
ob_auto_camera.location = (4.25196, -5.10235, 5.41133)
ob_auto_camera.rotation_euler = (1.09748, -7.21219e-08, 0.694738)
scene.camera = ob_auto_camera
light_auto_sun = bpy.data.lights.new('AutoSun', 'SUN')
light_auto_sun.energy = 3.0
light_auto_sun.angle = 0.0523599
ob_auto_sun = bpy.data.objects.new('AutoSun', light_auto_sun)
scene.collection.objects.link(ob_auto_sun)
ob_auto_sun.rotation_euler = (0.872665, 0.174533, 0.523599)
bpy.context.view_layer.update()
